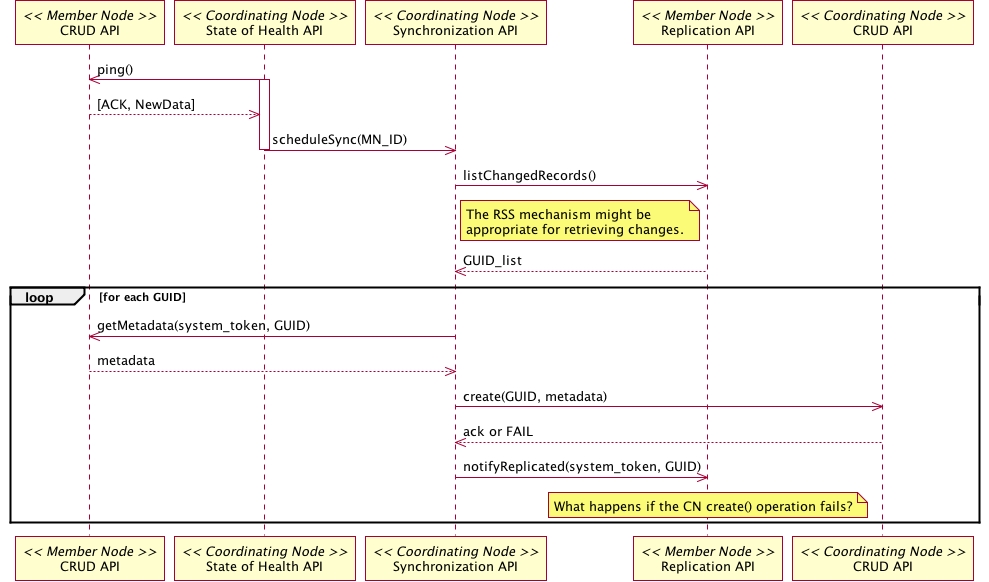

The diagram above was rendered by PlantUML. Its source (embedded in the PNG):
@startuml images/06_interaction.png
participant "CRUD API" as m_crud << Member Node >>
participant "State of Health API" as c_health << Coordinating Node >>
c_health -> m_crud: ping()
activate c_health
c_health <-- m_crud: [ACK, NewData]
participant "Synchronization API" as c_sync << Coordinating Node >>
c_health -> c_sync: scheduleSync(MN_ID)
deactivate c_health
participant "Replication API" as m_rep << Member Node >>
c_sync -> m_rep: listChangedRecords()
note right of c_sync
c_sync <-- m_rep: GUID_list
loop for each GUID
c_sync -> m_crud: getMetadata(system_token, GUID)
c_sync <-- m_crud: metadata
participant "CRUD API" as c_crud << Coordinating Node >>
c_sync -> c_crud: create(GUID, metadata)
c_sync <-- c_crud: ack or FAIL
c_sync -> m_rep: notifyReplicated(system_token, GUID)
note over m_rep
end
@enduml